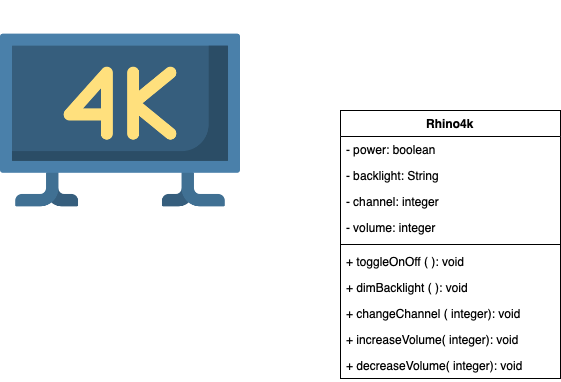

The diagram above was exported from draw.io. Its source (the exported page's mxGraphModel, read from the mxfile embedded in the PNG):
<mxGraphModel dx="946" dy="570" grid="1" gridSize="10" guides="1" tooltips="1" connect="1" arrows="1" fold="1" page="1" pageScale="1" pageWidth="827" pageHeight="1169" math="0" shadow="0">
  <root>
    <mxCell id="4gqEXSX_nx6svQ5T45nn-0" />
    <mxCell id="4gqEXSX_nx6svQ5T45nn-1" parent="4gqEXSX_nx6svQ5T45nn-0" />
    <mxCell id="4gqEXSX_nx6svQ5T45nn-2" value="" style="shape=image;verticalLabelPosition=bottom;labelBackgroundColor=#ffffff;verticalAlign=top;aspect=fixed;imageAspect=0;image=data:image/png,(base64 omitted: 14372 chars);" parent="4gqEXSX_nx6svQ5T45nn-1" vertex="1">
      <mxGeometry x="50" y="20" width="240" height="240" as="geometry" />
    </mxCell>
    <mxCell id="4gqEXSX_nx6svQ5T45nn-3" value="Rhino4k" style="swimlane;fontStyle=1;align=center;verticalAlign=top;childLayout=stackLayout;horizontal=1;startSize=26;horizontalStack=0;resizeParent=1;resizeParentMax=0;resizeLast=0;collapsible=1;marginBottom=0;" parent="4gqEXSX_nx6svQ5T45nn-1" vertex="1">
      <mxGeometry x="390" y="130" width="220" height="268" as="geometry" />
    </mxCell>
    <mxCell id="4gqEXSX_nx6svQ5T45nn-4" value="- power: boolean" style="text;strokeColor=none;fillColor=none;align=left;verticalAlign=top;spacingLeft=4;spacingRight=4;overflow=hidden;rotatable=0;points=[[0,0.5],[1,0.5]];portConstraint=eastwest;" parent="4gqEXSX_nx6svQ5T45nn-3" vertex="1">
      <mxGeometry y="26" width="220" height="26" as="geometry" />
    </mxCell>
    <mxCell id="2-Yewi_NwUOfZL3WmsLx-0" value="- backlight: String" style="text;strokeColor=none;fillColor=none;align=left;verticalAlign=top;spacingLeft=4;spacingRight=4;overflow=hidden;rotatable=0;points=[[0,0.5],[1,0.5]];portConstraint=eastwest;" parent="4gqEXSX_nx6svQ5T45nn-3" vertex="1">
      <mxGeometry y="52" width="220" height="26" as="geometry" />
    </mxCell>
    <mxCell id="F3TiYZklyacG8YYiWoLu-0" value="- channel: integer" style="text;strokeColor=none;fillColor=none;align=left;verticalAlign=top;spacingLeft=4;spacingRight=4;overflow=hidden;rotatable=0;points=[[0,0.5],[1,0.5]];portConstraint=eastwest;" vertex="1" parent="4gqEXSX_nx6svQ5T45nn-3">
      <mxGeometry y="78" width="220" height="26" as="geometry" />
    </mxCell>
    <mxCell id="F3TiYZklyacG8YYiWoLu-2" value="- volume: integer" style="text;strokeColor=none;fillColor=none;align=left;verticalAlign=top;spacingLeft=4;spacingRight=4;overflow=hidden;rotatable=0;points=[[0,0.5],[1,0.5]];portConstraint=eastwest;" vertex="1" parent="4gqEXSX_nx6svQ5T45nn-3">
      <mxGeometry y="104" width="220" height="26" as="geometry" />
    </mxCell>
    <mxCell id="4gqEXSX_nx6svQ5T45nn-5" value="" style="line;strokeWidth=1;fillColor=none;align=left;verticalAlign=middle;spacingTop=-1;spacingLeft=3;spacingRight=3;rotatable=0;labelPosition=right;points=[];portConstraint=eastwest;" parent="4gqEXSX_nx6svQ5T45nn-3" vertex="1">
      <mxGeometry y="130" width="220" height="8" as="geometry" />
    </mxCell>
    <mxCell id="4gqEXSX_nx6svQ5T45nn-6" value="+ toggleOnOff ( ): void" style="text;strokeColor=none;fillColor=none;align=left;verticalAlign=top;spacingLeft=4;spacingRight=4;overflow=hidden;rotatable=0;points=[[0,0.5],[1,0.5]];portConstraint=eastwest;" parent="4gqEXSX_nx6svQ5T45nn-3" vertex="1">
      <mxGeometry y="138" width="220" height="26" as="geometry" />
    </mxCell>
    <mxCell id="2-Yewi_NwUOfZL3WmsLx-1" value="+ dimBacklight ( ): void" style="text;strokeColor=none;fillColor=none;align=left;verticalAlign=top;spacingLeft=4;spacingRight=4;overflow=hidden;rotatable=0;points=[[0,0.5],[1,0.5]];portConstraint=eastwest;" parent="4gqEXSX_nx6svQ5T45nn-3" vertex="1">
      <mxGeometry y="164" width="220" height="26" as="geometry" />
    </mxCell>
    <mxCell id="F3TiYZklyacG8YYiWoLu-1" value="+ changeChannel ( integer): void" style="text;strokeColor=none;fillColor=none;align=left;verticalAlign=top;spacingLeft=4;spacingRight=4;overflow=hidden;rotatable=0;points=[[0,0.5],[1,0.5]];portConstraint=eastwest;" vertex="1" parent="4gqEXSX_nx6svQ5T45nn-3">
      <mxGeometry y="190" width="220" height="26" as="geometry" />
    </mxCell>
    <mxCell id="F3TiYZklyacG8YYiWoLu-3" value="+ increaseVolume( integer): void" style="text;strokeColor=none;fillColor=none;align=left;verticalAlign=top;spacingLeft=4;spacingRight=4;overflow=hidden;rotatable=0;points=[[0,0.5],[1,0.5]];portConstraint=eastwest;" vertex="1" parent="4gqEXSX_nx6svQ5T45nn-3">
      <mxGeometry y="216" width="220" height="26" as="geometry" />
    </mxCell>
    <mxCell id="F3TiYZklyacG8YYiWoLu-4" value="+ decreaseVolume( integer): void" style="text;strokeColor=none;fillColor=none;align=left;verticalAlign=top;spacingLeft=4;spacingRight=4;overflow=hidden;rotatable=0;points=[[0,0.5],[1,0.5]];portConstraint=eastwest;" vertex="1" parent="4gqEXSX_nx6svQ5T45nn-3">
      <mxGeometry y="242" width="220" height="26" as="geometry" />
    </mxCell>
  </root>
</mxGraphModel>